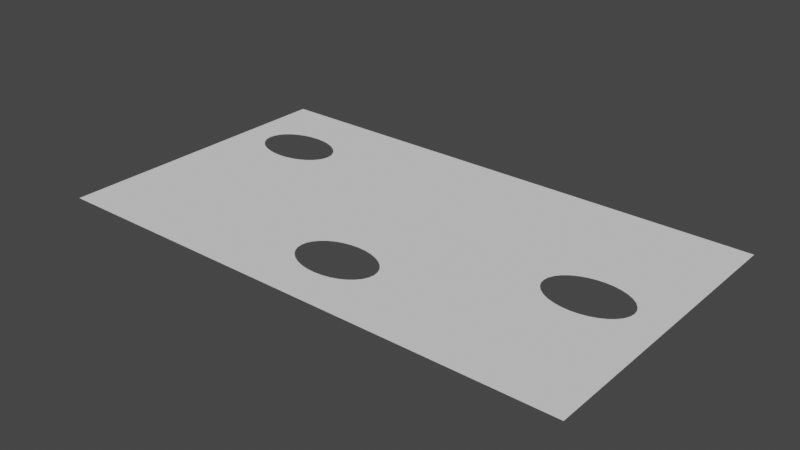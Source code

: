 # Source: testTerrain.blend  (saved by Blender 3.2.14; exported with 4.5.12 LTS)
import bpy
from mathutils import Matrix  # noqa: F401  (used for matrix-valued properties, if any)

bpy.ops.wm.read_factory_settings(use_empty=True)
scene = bpy.context.scene
scene.name = 'Scene'

# ---- collections
col_collection = bpy.data.collections.new('Collection'); scene.collection.children.link(col_collection)

# ---- world
world_world = bpy.data.worlds.new('World'); scene.world = world_world
world_world.use_nodes = True; world_world.node_tree.nodes.clear()
_N = world_world.node_tree.nodes; _L = world_world.node_tree.links
n0 = _N.new('ShaderNodeOutputWorld'); n0.name = 'World Output'; n0.location = (300, 300)
n1 = _N.new('ShaderNodeBackground'); n1.name = 'Background'; n1.location = (10, 300)
n1.inputs[0].default_value = (0.05088, 0.05088, 0.05088, 1.0)
_L.new(n1.outputs[0], n0.inputs[0])
n0.is_active_output = True
world_world.color = (0.05088, 0.05088, 0.05088)
world_world.use_sun_shadow = False
world_world.sun_shadow_jitter_overblur = 0.0

# ---- meshes
me_plane_001 = bpy.data.meshes.new('Plane.001')
me_plane_001.from_pydata([(-1.0, -1.0, 0.0), (1.0, -1.0, 0.0), (-1.0, 1.0, 0.0), (1.0, 1.0, 0.0), (0.5729, 7.144e-08, 0.0), (0.5759, -0.03613, 0.0), (0.5759, 0.03613, 0.0), (0.5992, -0.1029, 0.0), (0.5992, 0.1029, 0.0), (0.5848, -0.07087, 0.0), (0.5848, 0.07087, 0.0), (0.6424, -0.154, 0.0), (0.6424, 0.154, 0.0), (0.6987, -0.1816, 0.0), (0.6987, 0.1816, 0.0), (0.6694, -0.1711, 0.0), (0.6694, 0.1711, 0.0), (0.6187, -0.1309, 0.0), (0.6187, 0.1309, 0.0), (0.1532, -0.5194, 0.0), (0.1444, -0.4847, 0.0), (0.1299, -0.4527, 0.0), (0.1122, -0.4271, 0.0), (0.1105, -0.4246, 0.0), (0.09669, -0.4112, 0.0), (0.08681, -0.4016, 0.0), (-0.1532, -0.5194, 0.0), (0.05979, -0.3845, 0.0), (-0.1444, -0.4847, 0.0), (0.03048, -0.3739, 0.0), (-0.1105, -0.4246, 0.0), (-0.08681, -0.4016, 0.0), (-0.03048, -0.3739, 0.0), (-0.05979, -0.3845, 0.0), (-0.1299, -0.4527, 0.0), (8.416e-08, -0.3704, 0.0), (-0.8854, 0.463, 0.0), (-0.8824, 0.4268, 0.0), (-0.8824, 0.4991, 0.0), (-0.8735, 0.3921, 0.0), (-0.8591, 0.5658, 0.0), (-0.8591, 0.3601, 0.0), (-0.8735, 0.5338, 0.0), (-0.8397, 0.332, 0.0), (-0.816, 0.6169, 0.0), (-0.7596, 0.2813, 0.0), (-0.789, 0.2919, 0.0), (-0.7596, 0.6446, 0.0), (-0.816, 0.309, 0.0), (-0.789, 0.6341, 0.0), (-0.8397, 0.5939, 0.0), (-0.6987, 0.2813, 0.0), (-0.6987, 0.6446, 0.0), (-0.6424, 0.309, 0.0), (-0.6424, 0.6169, 0.0), (-0.6694, 0.2919, 0.0), (-0.6694, 0.6341, 0.0), (-0.5992, 0.3601, 0.0), (-0.5992, 0.5658, 0.0), (-0.5729, 0.463, 0.0), (-0.5759, 0.4991, 0.0), (-0.5759, 0.4268, 0.0), (-0.5848, 0.5338, 0.0), (-0.5848, 0.3921, 0.0), (-0.6187, 0.5939, 0.0), (-0.6187, 0.332, 0.0), (-0.7292, 0.2778, 0.0), (-0.7292, 0.6481, 0.0), (0.1532, -0.5194, 0.0), (0.1562, -0.5556, 0.0), (0.1532, -0.5917, 0.0), (0.1444, -0.6264, 0.0), (0.1299, -0.6584, 0.0), (0.1105, -0.6865, 0.0), (0.08681, -0.7095, 0.0), (0.05979, -0.7266, 0.0), (0.03048, -0.7372, 0.0), (-4.157e-08, -0.7407, 0.0), (-0.03048, -0.7372, 0.0), (-0.1532, -0.5194, 0.0), (-0.05979, -0.7266, 0.0), (-0.08681, -0.7095, 0.0), (-0.1562, -0.5556, 0.0), (-0.1532, -0.5917, 0.0), (-0.1105, -0.6865, 0.0), (-0.1444, -0.6264, 0.0), (-0.1299, -0.6584, 0.0), (8.416e-08, -0.3704, 0.0), (-0.05979, -0.3845, 0.0), (-0.1105, -0.4246, 0.0), (-0.1444, -0.4847, 0.0), (0.1444, -0.4847, 0.0), (0.1105, -0.4246, 0.0), (0.1299, -0.4527, 0.0), (-0.1299, -0.4527, 0.0), (-0.08681, -0.4016, 0.0), (0.03048, -0.3739, 0.0), (0.08681, -0.4016, 0.0), (0.05979, -0.3845, 0.0), (-0.03048, -0.3739, 0.0), (0.7596, -0.1816, 0.0), (0.7596, -0.1816, 0.0), (0.7596, 0.1816, 0.0), (0.7596, 0.1816, 0.0), (0.789, 0.1711, 0.0), (0.789, -0.1711, 0.0), (0.816, -0.154, 0.0), (0.816, 0.154, 0.0), (0.8397, 0.1309, 0.0), (0.8397, -0.1309, 0.0), (0.8591, -0.1029, 0.0), (0.8591, 0.1029, 0.0), (0.8735, 0.07087, 0.0), (0.8735, -0.07087, 0.0), (0.8824, 0.03613, 0.0), (0.8824, -0.03613, 0.0), (0.8854, -3.067e-08, 0.0), (0.7292, 0.1852, 0.0), (0.6987, -0.1816, 0.0), (0.6987, -0.1816, 0.0), (0.7292, -0.1852, 0.0), (0.6987, 0.1816, 0.0), (0.6987, 0.1816, 0.0), (0.6694, 0.1711, 0.0), (0.6424, 0.154, 0.0), (0.5992, 0.1029, 0.0), (0.5759, 0.03613, 0.0), (0.5759, -0.03613, 0.0), (0.5992, -0.1029, 0.0), (0.6424, -0.154, 0.0), (0.6694, -0.1711, 0.0), (0.6187, 0.1309, 0.0), (0.5729, 7.144e-08, 0.0), (0.6187, -0.1309, 0.0), (0.5848, -0.07087, 0.0), (0.5848, 0.07087, 0.0)], [], [(101, 100, 1, 3, 102, 103, 104, 107, 108, 111, 112, 114, 116, 115, 113, 110, 109, 106, 105), (44, 49, 2, 0, 45, 46, 48, 43, 41, 39, 37, 36, 38, 42, 40, 50), (118, 13, 15, 11, 17, 22, 21, 20, 19, 68, 69, 70, 71, 72, 73, 74, 75, 76, 77, 78, 80, 81, 84, 86, 85, 83, 82, 79, 26, 28, 34, 30, 31, 33, 32, 35, 29, 27, 25, 24, 7, 9, 5, 4, 6, 10, 8, 18, 12, 16, 14, 121, 122, 117, 102, 3, 2, 49, 47, 67, 52, 56, 54, 64, 58, 62, 60, 59, 61, 63, 57, 65, 53, 55, 51, 66, 45, 0, 1, 100, 120, 119), (23, 22, 17, 7, 24), (91, 19, 20, 21, 22, 23, 24, 25, 27, 29, 35, 32, 33, 31, 30, 34, 28, 26, 90, 94, 89, 95, 88, 99, 87, 96, 98, 97, 92, 93), (14, 16, 123, 121), (123, 16, 12, 124), (124, 12, 18, 131), (131, 18, 8, 125), (125, 8, 10, 135), (135, 10, 6, 126), (126, 6, 4, 132), (132, 4, 5, 127), (127, 5, 9, 134), (134, 9, 7, 128), (128, 7, 17, 133), (133, 17, 11, 129), (129, 11, 15, 130), (130, 15, 13, 118)])
_uv = me_plane_001.uv_layers.new(name='UVMap')
_uv.uv.foreach_set('vector', [0.8798, 0.4092, 0.8798, 0.4092, 1.0, 0.0, 1.0, 1.0, 0.8798, 0.5908, 0.8798, 0.5908, 0.8945, 0.5855, 0.908, 0.577, 0.9198, 0.5655, 0.9295, 0.5514, 0.9368, 0.5354, 0.9412, 0.5181, 0.9427, 0.5, 0.9412, 0.4819, 0.9368, 0.4646, 0.9295, 0.4486, 0.9198, 0.4345, 0.908, 0.423, 0.8945, 0.4145, 0.09201, 0.8085, 0.1055, 0.817, 0.0, 1.0, 0.0, 0.0, 0.1202, 0.6407, 0.1055, 0.6459, 0.09201, 0.6545, 0.08017, 0.666, 0.07046, 0.68, 0.06324, 0.696, 0.05879, 0.7134, 0.05729, 0.7315, 0.05879, 0.7495, 0.06324, 0.7669, 0.07046, 0.7829, 0.08017, 0.797, 0.8493, 0.4092, 0.8493, 0.4092, 0.8347, 0.4145, 0.8212, 0.423, 0.8093, 0.4345, 0.5561, 0.2865, 0.565, 0.2737, 0.5722, 0.2577, 0.5766, 0.2403, 0.5766, 0.2403, 0.5781, 0.2222, 0.5766, 0.2042, 0.5722, 0.1868, 0.565, 0.1708, 0.5552, 0.1567, 0.5434, 0.1452, 0.5299, 0.1367, 0.5152, 0.1314, 0.5, 0.1296, 0.4848, 0.1314, 0.4701, 0.1367, 0.4566, 0.1452, 0.4448, 0.1567, 0.435, 0.1708, 0.4278, 0.1868, 0.4234, 0.2042, 0.4219, 0.2222, 0.4234, 0.2403, 0.4234, 0.2403, 0.4278, 0.2577, 0.435, 0.2737, 0.4448, 0.2877, 0.4566, 0.2992, 0.4701, 0.3078, 0.4848, 0.313, 0.5, 0.3148, 0.5152, 0.313, 0.5299, 0.3078, 0.5434, 0.2992, 0.5483, 0.2944, 0.7996, 0.4486, 0.7924, 0.4646, 0.788, 0.4819, 0.7865, 0.5, 0.788, 0.5181, 0.7924, 0.5354, 0.7996, 0.5514, 0.8093, 0.5655, 0.8212, 0.577, 0.8347, 0.5855, 0.8493, 0.5908, 0.8493, 0.5908, 0.8493, 0.5908, 0.8646, 0.5926, 0.8798, 0.5908, 1.0, 1.0, 0.0, 1.0, 0.1055, 0.817, 0.1202, 0.8223, 0.1354, 0.8241, 0.1507, 0.8223, 0.1653, 0.817, 0.1788, 0.8085, 0.1907, 0.797, 0.2004, 0.7829, 0.2076, 0.7669, 0.212, 0.7495, 0.2135, 0.7315, 0.212, 0.7134, 0.2076, 0.696, 0.2004, 0.68, 0.1907, 0.666, 0.1788, 0.6545, 0.1653, 0.6459, 0.1507, 0.6407, 0.1354, 0.6389, 0.1202, 0.6407, 0.0, 0.0, 1.0, 0.0, 0.8798, 0.4092, 0.8646, 0.4074, 0.8493, 0.4092, 0.5552, 0.2877, 0.5561, 0.2865, 0.8093, 0.4345, 0.7996, 0.4486, 0.5483, 0.2944, 0.5722, 0.2577, 0.5766, 0.2403, 0.5722, 0.2577, 0.565, 0.2737, 0.5561, 0.2865, 0.5552, 0.2877, 0.5483, 0.2944, 0.5434, 0.2992, 0.5299, 0.3078, 0.5152, 0.313, 0.5, 0.3148, 0.4848, 0.313, 0.4701, 0.3078, 0.4566, 0.2992, 0.4448, 0.2877, 0.435, 0.2737, 0.4278, 0.2577, 0.4234, 0.2403, 0.4278, 0.2577, 0.435, 0.2737, 0.4448, 0.2877, 0.4566, 0.2992, 0.4701, 0.3078, 0.4848, 0.313, 0.5, 0.3148, 0.5152, 0.313, 0.5299, 0.3078, 0.5434, 0.2992, 0.5552, 0.2877, 0.565, 0.2737, 0.8493, 0.5908, 0.8347, 0.5855, 0.8347, 0.5855, 0.8493, 0.5908, 0.8347, 0.5855, 0.8347, 0.5855, 0.8212, 0.577, 0.8212, 0.577, 0.8212, 0.577, 0.8212, 0.577, 0.8093, 0.5655, 0.8093, 0.5655, 0.8093, 0.5655, 0.8093, 0.5655, 0.7996, 0.5514, 0.7996, 0.5514, 0.7996, 0.5514, 0.7996, 0.5514, 0.7924, 0.5354, 0.7924, 0.5354, 0.7924, 0.5354, 0.7924, 0.5354, 0.788, 0.5181, 0.788, 0.5181, 0.788, 0.5181, 0.788, 0.5181, 0.7865, 0.5, 0.7865, 0.5, 0.7865, 0.5, 0.7865, 0.5, 0.788, 0.4819, 0.788, 0.4819, 0.788, 0.4819, 0.788, 0.4819, 0.7924, 0.4646, 0.7924, 0.4646, 0.7924, 0.4646, 0.7924, 0.4646, 0.7996, 0.4486, 0.7996, 0.4486, 0.7996, 0.4486, 0.7996, 0.4486, 0.8093, 0.4345, 0.8093, 0.4345, 0.8093, 0.4345, 0.8093, 0.4345, 0.8212, 0.423, 0.8212, 0.423, 0.8212, 0.423, 0.8212, 0.423, 0.8347, 0.4145, 0.8347, 0.4145, 0.8347, 0.4145, 0.8347, 0.4145, 0.8493, 0.4092, 0.8493, 0.4092])
me_plane_001.materials.append(None)
me_plane_001.update()

# ---- objects
ob_plane = bpy.data.objects.new('Plane', me_plane_001)

# ---- transforms, parenting, visibility, modifiers, constraints
ob_plane.location = (0.0, 0.0, 0.0)
ob_plane.scale = (19.2, 10.8, 1.0)

# ---- collection membership
scene.collection.objects.link(ob_plane)

# ---- scene / render settings (as saved in the file)
scene.frame_start = 1; scene.frame_end = 250; scene.frame_set(1)
scene.render.engine = 'BLENDER_EEVEE_NEXT'
scene.cycles.sampling_pattern = 'TABULATED_SOBOL'
scene.cycles.use_light_tree = False
scene.view_settings.view_transform = 'Filmic'
bpy.context.view_layer.update()

# ---- added for rendering (the .blend has no active camera and no usable light): camera, sun
cam_auto = bpy.data.cameras.new('AutoCamera')
cam_auto.lens = 50.0
cam_auto.sensor_width = 36.0
cam_auto.clip_end = 1000.0
ob_auto_camera = bpy.data.objects.new('AutoCamera', cam_auto)
scene.collection.objects.link(ob_auto_camera)
ob_auto_camera.location = (40.7637, -48.9164, 32.6109)
ob_auto_camera.rotation_euler = (1.09748, -7.21219e-08, 0.694738)
scene.camera = ob_auto_camera
light_auto_sun = bpy.data.lights.new('AutoSun', 'SUN')
light_auto_sun.energy = 3.0
light_auto_sun.angle = 0.0523599
ob_auto_sun = bpy.data.objects.new('AutoSun', light_auto_sun)
scene.collection.objects.link(ob_auto_sun)
ob_auto_sun.rotation_euler = (0.872665, 0.174533, 0.523599)
bpy.context.view_layer.update()
